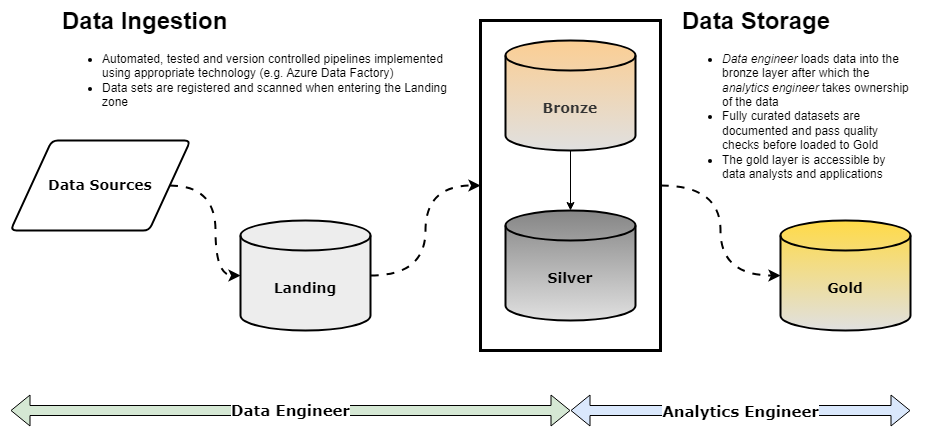

The diagram above was exported from draw.io. Its source (the exported page's mxGraphModel, read from the mxfile embedded in the PNG):
<mxGraphModel dx="1842" dy="1594" grid="1" gridSize="10" guides="1" tooltips="1" connect="1" arrows="1" fold="1" page="1" pageScale="1" pageWidth="850" pageHeight="1100" math="0" shadow="0">
  <root>
    <mxCell id="0" />
    <mxCell id="1" parent="0" />
    <mxCell id="gJQcMq15a1VZnpNQyEZb-1" value="" style="rounded=0;whiteSpace=wrap;html=1;fillColor=none;strokeColor=none;" vertex="1" parent="1">
      <mxGeometry x="-590" y="400" width="930" height="440" as="geometry" />
    </mxCell>
    <mxCell id="4t5YSGV9ylEM6XzPpxuY-14" value="" style="edgeStyle=orthogonalEdgeStyle;rounded=0;orthogonalLoop=1;jettySize=auto;html=1;curved=1;strokeWidth=2;flowAnimation=1;" parent="1" source="4t5YSGV9ylEM6XzPpxuY-11" target="4t5YSGV9ylEM6XzPpxuY-6" edge="1">
      <mxGeometry relative="1" as="geometry" />
    </mxCell>
    <mxCell id="4t5YSGV9ylEM6XzPpxuY-11" value="" style="rounded=0;whiteSpace=wrap;html=1;strokeWidth=3;" parent="1" vertex="1">
      <mxGeometry x="-110" y="420" width="180" height="330" as="geometry" />
    </mxCell>
    <mxCell id="4t5YSGV9ylEM6XzPpxuY-13" style="edgeStyle=orthogonalEdgeStyle;rounded=0;orthogonalLoop=1;jettySize=auto;html=1;entryX=0;entryY=0.5;entryDx=0;entryDy=0;curved=1;strokeWidth=2;flowAnimation=1;" parent="1" source="4t5YSGV9ylEM6XzPpxuY-1" target="4t5YSGV9ylEM6XzPpxuY-11" edge="1">
      <mxGeometry relative="1" as="geometry" />
    </mxCell>
    <mxCell id="4t5YSGV9ylEM6XzPpxuY-1" value="&lt;b&gt;&lt;font face=&quot;Verdana&quot; style=&quot;font-size: 14px;&quot;&gt;Landing&lt;/font&gt;&lt;/b&gt;" style="shape=cylinder3;whiteSpace=wrap;html=1;boundedLbl=1;backgroundOutline=1;size=15;strokeWidth=2;fillColor=#EDEDED;" parent="1" vertex="1">
      <mxGeometry x="-350" y="620" width="130" height="110" as="geometry" />
    </mxCell>
    <mxCell id="4t5YSGV9ylEM6XzPpxuY-7" value="" style="edgeStyle=orthogonalEdgeStyle;rounded=0;orthogonalLoop=1;jettySize=auto;html=1;curved=1;strokeWidth=2;flowAnimation=1;" parent="1" source="4t5YSGV9ylEM6XzPpxuY-3" target="4t5YSGV9ylEM6XzPpxuY-1" edge="1">
      <mxGeometry relative="1" as="geometry" />
    </mxCell>
    <mxCell id="4t5YSGV9ylEM6XzPpxuY-3" value="&lt;font face=&quot;Verdana&quot; style=&quot;font-size: 14px;&quot;&gt;&lt;b&gt;Data Sources&lt;/b&gt;&lt;/font&gt;" style="shape=parallelogram;html=1;strokeWidth=2;perimeter=parallelogramPerimeter;whiteSpace=wrap;rounded=1;arcSize=12;size=0.23;" parent="1" vertex="1">
      <mxGeometry x="-580" y="540" width="180" height="90" as="geometry" />
    </mxCell>
    <mxCell id="4t5YSGV9ylEM6XzPpxuY-9" value="" style="edgeStyle=orthogonalEdgeStyle;rounded=0;orthogonalLoop=1;jettySize=auto;html=1;" parent="1" source="4t5YSGV9ylEM6XzPpxuY-4" target="4t5YSGV9ylEM6XzPpxuY-5" edge="1">
      <mxGeometry relative="1" as="geometry" />
    </mxCell>
    <mxCell id="4t5YSGV9ylEM6XzPpxuY-4" value="&lt;b&gt;&lt;font face=&quot;Verdana&quot; style=&quot;font-size: 14px;&quot;&gt;Bronze&lt;/font&gt;&lt;/b&gt;" style="shape=cylinder3;whiteSpace=wrap;html=1;boundedLbl=1;backgroundOutline=1;size=15;fillColor=#E0E0E0;fontColor=#333333;strokeColor=#000000;gradientColor=#fbce93;shadow=0;strokeWidth=2;gradientDirection=north;" parent="1" vertex="1">
      <mxGeometry x="-85" y="440" width="130" height="110" as="geometry" />
    </mxCell>
    <mxCell id="4t5YSGV9ylEM6XzPpxuY-5" value="&lt;font style=&quot;font-size: 14px;&quot; face=&quot;Verdana&quot;&gt;&lt;b&gt;Silver&lt;/b&gt;&lt;/font&gt;" style="shape=cylinder3;whiteSpace=wrap;html=1;boundedLbl=1;backgroundOutline=1;size=15;fillColor=#E0E0E0;strokeWidth=2;gradientColor=#858585;gradientDirection=north;" parent="1" vertex="1">
      <mxGeometry x="-85" y="610" width="130" height="110" as="geometry" />
    </mxCell>
    <mxCell id="4t5YSGV9ylEM6XzPpxuY-6" value="&lt;b&gt;&lt;font style=&quot;font-size: 14px;&quot; face=&quot;Verdana&quot;&gt;Gold&lt;/font&gt;&lt;/b&gt;" style="shape=cylinder3;whiteSpace=wrap;html=1;boundedLbl=1;backgroundOutline=1;size=15;fillColor=#e0e0e0;strokeWidth=2;gradientColor=#FFDA47;gradientDirection=north;" parent="1" vertex="1">
      <mxGeometry x="190" y="620" width="130" height="110" as="geometry" />
    </mxCell>
    <mxCell id="4t5YSGV9ylEM6XzPpxuY-16" value="&lt;b&gt;&lt;font face=&quot;Verdana&quot; style=&quot;font-size: 15px;&quot;&gt;Data Engineer&lt;/font&gt;&lt;/b&gt;" style="shape=flexArrow;endArrow=classic;startArrow=classic;html=1;rounded=0;fillColor=#d5e8d4;strokeColor=#000000;strokeWidth=1;endSize=6;shadow=0;flowAnimation=0;" parent="1" edge="1">
      <mxGeometry width="100" height="100" relative="1" as="geometry">
        <mxPoint x="-580" y="810" as="sourcePoint" />
        <mxPoint x="-20" y="810" as="targetPoint" />
      </mxGeometry>
    </mxCell>
    <mxCell id="4t5YSGV9ylEM6XzPpxuY-17" value="&lt;h1&gt;&lt;b&gt;&lt;font face=&quot;Verdana&quot; style=&quot;font-size: 15px;&quot;&gt;Analytics Engineer&lt;/font&gt;&lt;/b&gt;&lt;/h1&gt;" style="shape=flexArrow;endArrow=classic;startArrow=classic;html=1;rounded=0;strokeWidth=1;fillColor=#dae8fc;strokeColor=default;" parent="1" edge="1">
      <mxGeometry width="100" height="100" relative="1" as="geometry">
        <mxPoint x="-20" y="810" as="sourcePoint" />
        <mxPoint x="320" y="810" as="targetPoint" />
      </mxGeometry>
    </mxCell>
    <mxCell id="4t5YSGV9ylEM6XzPpxuY-22" value="&lt;h1 style=&quot;margin-top: 0px;&quot;&gt;Data Ingestion&lt;/h1&gt;&lt;div&gt;&lt;ul&gt;&lt;li&gt;Automated, tested and version controlled pipelines implemented using appropriate technology (e.g. Azure Data Factory)&lt;/li&gt;&lt;li&gt;Data sets are registered and scanned when entering the Landing zone&lt;/li&gt;&lt;/ul&gt;&lt;/div&gt;" style="text;html=1;whiteSpace=wrap;overflow=hidden;rounded=0;" parent="1" vertex="1">
      <mxGeometry x="-530" y="400" width="390" height="120" as="geometry" />
    </mxCell>
    <mxCell id="4t5YSGV9ylEM6XzPpxuY-23" value="&lt;h1 style=&quot;margin-top: 0px;&quot;&gt;Data Storage&lt;/h1&gt;&lt;div&gt;&lt;ul&gt;&lt;li&gt;&lt;i&gt;Data engineer&lt;/i&gt; loads data into the bronze layer after which the &lt;i&gt;analytics engineer&lt;/i&gt; takes ownership of the data&lt;/li&gt;&lt;li&gt;Fully curated datasets are documented and pass quality checks before loaded to Gold&lt;/li&gt;&lt;li&gt;The gold layer is accessible by data analysts and applications&amp;nbsp;&lt;/li&gt;&lt;/ul&gt;&lt;/div&gt;" style="text;html=1;whiteSpace=wrap;overflow=hidden;rounded=0;" parent="1" vertex="1">
      <mxGeometry x="90" y="400" width="230" height="180" as="geometry" />
    </mxCell>
  </root>
</mxGraphModel>